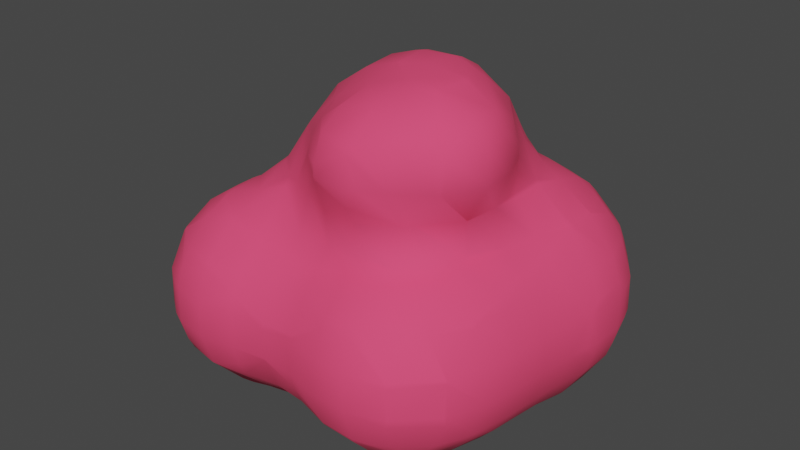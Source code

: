 # Source: Bush1.blend  (saved by Blender 2.90.8; exported with 4.5.12 LTS)
import bpy
from mathutils import Matrix  # noqa: F401  (used for matrix-valued properties, if any)

bpy.ops.wm.read_factory_settings(use_empty=True)
scene = bpy.context.scene
scene.name = 'Scene'

# ---- collections
col_collection = bpy.data.collections.new('Collection'); scene.collection.children.link(col_collection)
col_bush1 = bpy.data.collections.new('Bush1'); scene.collection.children.link(col_bush1)
col_face = bpy.data.collections.new('Face')  # instanced only; not linked into the scene

# ---- materials (node trees are filled in below, after node groups)
mat_bush = bpy.data.materials.new('Bush')
mat_bush.alpha_threshold = 0.0
mat_bush.use_transparent_shadow = False
mat_bush.line_color = (0.0, 0.0, 0.0, 1.0)

# ---- material node trees
mat_bush.use_nodes = True; mat_bush.node_tree.nodes.clear()
_N = mat_bush.node_tree.nodes; _L = mat_bush.node_tree.links
n0 = _N.new('ShaderNodeOutputMaterial'); n0.name = 'Material Output'; n0.location = (300, 300)
n1 = _N.new('ShaderNodeBsdfPrincipled'); n1.name = 'Principled BSDF'; n1.location = (10, 300)
n1.distribution = 'GGX'
n1.subsurface_method = 'BURLEY'
n1.inputs[0].default_value = (0.9647, 0.06301, 0.1651, 1.0)
n1.inputs[2].default_value = 0.9167
n1.inputs[3].default_value = 1.45
n1.inputs[27].default_value = (0.0, 0.0, 0.0, 1.0)
n1.inputs[28].default_value = 1.0
_L.new(n1.outputs[0], n0.inputs[0])
n0.is_active_output = True

# ---- world
world_world = bpy.data.worlds.new('World'); scene.world = world_world
world_world.use_nodes = True; world_world.node_tree.nodes.clear()
_N = world_world.node_tree.nodes; _L = world_world.node_tree.links
n0 = _N.new('ShaderNodeOutputWorld'); n0.name = 'World Output'; n0.location = (300, 300)
n1 = _N.new('ShaderNodeBackground'); n1.name = 'Background'; n1.location = (10, 300)
n1.inputs[0].default_value = (0.05088, 0.05088, 0.05088, 1.0)
_L.new(n1.outputs[0], n0.inputs[0])
n0.is_active_output = True
world_world.color = (0.05088, 0.05088, 0.05088)
world_world.use_sun_shadow = False
world_world.sun_shadow_jitter_overblur = 0.0

# ---- meshes
me_mesh = bpy.data.meshes.new('Mesh')
me_mesh.from_pydata([(0.6, 0.6, 2.796), (0.6, 0.8663, 2.6), (0.7398, 0.6, 2.6), (0.6, 0.2, 2.849), (0.7983, 0.2, 2.6), (0.6, -0.14, 2.6), (0.6, -0.1739, 2.2), (0.8234, 0.2, 2.2), (0.6, 0.2, 1.81), (0.7808, 0.6, 2.2), (0.6333, 0.6, 1.8), (0.6, 0.2279, 1.8), (0.6, 0.2, 1.438), (0.7582, 0.6, 1.4), (0.6548, 0.2, 1.4), (1.0, 0.2, 1.1), (1.0, 0.6, 1.178), (0.855, 1.0, 1.4), (1.0, 1.0, 1.265), (0.9875, 1.4, 1.4), (1.0, 1.4, 1.388), (0.6, 1.0, 1.757), (0.6, 1.4, 1.762), (0.6, 1.8, 1.672), (1.0, 1.8, 1.402), (1.0, 1.464, 1.4), (0.6, 2.2, 1.548), (0.8382, 2.2, 1.4), (1.0, 1.811, 1.4), (1.0, 2.2, 1.251), (0.6, 2.6, 1.253), (0.8729, 2.6, 1.0), (1.0, 2.472, 1.0), (0.6, 2.439, 1.4), (0.6, 2.783, 1.0), (0.6, 2.926, 0.6), (1.0, 2.66, 0.6), (1.0, 2.6, 0.7807), (0.6, 2.937, 0.2), (1.0, 2.674, 0.2), (0.6, 2.819, -0.2), (0.9222, 2.6, -0.2), (1.0, 2.6, -0.05063), (0.6, 2.6, -0.5235), (0.2, 2.676, -0.6), (0.4555, 2.6, -0.6), (0.2, 2.938, -0.2), (0.6, 2.523, -0.6), (0.2, 2.2, -0.9379), (0.6, 2.2, -0.8191), (0.2, 2.6, -0.6765), (0.2, 2.023, -1.0), (0.4205, 1.8, -1.0), (0.6, 1.8, -0.9366), (0.6, 1.4, -0.9255), (0.3816, 1.4, -1.0), (0.2, 1.4, -1.035), (0.2, 1.8, -1.046), (0.2, 1.221, -1.0), (-0.2, 1.4, -1.026), (-0.2, 1.268, -1.0), (-0.2, 1.0, -0.9537), (0.2, 1.0, -0.9636), (-0.2, 0.6, -0.9116), (0.2, 0.6, -0.9228), (-0.2, 0.2, -0.8741), (0.2, 0.2, -0.8852), (-0.2, -0.2, -0.8002), (0.2, -0.2, -0.8133), (-0.2, -0.6, -0.6398), (0.2, -0.6, -0.6545), (-0.2, -0.6603, -0.6), (0.2, -0.6826, -0.6), (-0.2, -1.0, -0.2298), (0.2, -1.0, -0.2548), (-0.2, -1.017, -0.2), (0.2, -1.032, -0.2), (-0.2, -1.142, 0.2), (0.2, -1.154, 0.2), (-0.2, -1.115, 0.6), (0.2, -1.128, 0.6), (-0.2, -1.0, 0.8834), (0.2, -1.0, 0.9088), (-0.2, -0.9244, 1.0), (0.2, -0.9401, 1.0), (-0.2, -0.6, 1.295), (0.2, -0.6, 1.307), (-0.2, -0.4652, 1.4), (0.2, -0.412, 1.4), (0.4649, -0.2, 1.4), (0.6, -0.2, 1.337), (0.6, -0.6, 1.145), (0.6, 0.04634, 1.4), (0.975, -0.2, 1.0), (0.7669, -0.6, 1.0), (0.6, -0.7638, 1.0), (-0.6, -0.6, 1.208), (-0.6, -0.4424, 1.4), (-1.0, -0.6, 1.193), (-1.0, -0.4405, 1.4), (-1.4, -0.6, 1.27), (-1.4, -0.4613, 1.4), (-1.4, -0.2, 1.711), (-1.24, -0.2, 1.8), (-1.0, -0.2907, 1.8), (-1.071, -0.2, 2.2), (-1.0, -0.2791, 2.2), (-1.4, -0.1415, 1.8), (-1.4, 0.1122, 2.2), (-0.616, -0.6, 2.2), (-0.6, -0.6, 2.144), (-0.6, -0.4853, 1.8), (-0.6, -0.6091, 2.2), (-0.2, -0.6558, 2.2), (-0.2, -0.6, 1.985), (-0.05131, -0.6, 2.2), (-1.8, -0.2, 1.553), (-1.8, -0.5033, 1.4), (-1.0, -0.7795, 1.0), (-1.4, -0.8724, 1.0), (-1.4, -1.0, 0.7695), (-1.0, -0.9859, 0.6), (-1.138, -1.0, 0.6), (-1.0, -1.0, 0.5292), (-1.4, -1.069, 0.2), (-1.4, -1.055, 0.6), (-1.0, -1.006, 0.2), (-1.4, -1.0, -0.04463), (-1.0, -1.0, 0.1697), (-1.0, -0.8548, -0.2), (-1.4, -0.923, -0.2), (-1.4, -0.6, -0.536), (-1.0, -0.6, -0.4676), (-0.6, -0.8982, -0.2), (-0.6, -0.6, -0.5152), (-0.6, -0.4508, -0.6), (-1.0, -0.3457, -0.6), (-1.0, -0.2, -0.6436), (-0.6, -0.2, -0.691), (-1.4, -0.2, -0.7066), (-1.4, -0.4888, -0.6), (-1.0, 0.2, -0.704), (-1.4, 0.2, -0.7961), (-1.0, 0.6, -0.7596), (-1.4, 0.6, -0.878), (-1.0, 1.0, -0.8417), (-1.4, 1.0, -0.9521), (-1.0, 1.4, -0.916), (-1.4, 1.4, -0.9854), (-1.0, 1.8, -0.8652), (-1.4, 1.8, -0.9005), (-1.0, 2.2, -0.6545), (-1.4, 2.2, -0.6316), (-1.0, 2.264, -0.6), (-1.4, 2.23, -0.6), (-1.0, 2.559, -0.2), (-1.4, 2.47, -0.2), (-1.0, 2.6, -0.0975), (-1.152, 2.6, 0.2), (-1.4, 2.536, 0.2), (-1.049, 2.6, 0.6), (-1.4, 2.455, 0.6), (-1.4, 2.2, 0.9749), (-1.0, 2.6, 0.6913), (-1.0, 2.425, 1.0), (-1.34, 2.2, 1.0), (-1.0, 2.2, 1.209), (-1.4, 1.8, 1.327), (-1.4, 2.173, 1.0), (-1.0, 2.029, 1.4), (-1.336, 1.8, 1.4), (-1.4, 1.756, 1.4), (-0.7897, 2.2, 1.4), (-1.8, 1.8, 1.152), (-1.8, 2.052, 1.0), (-2.2, 1.8, 1.081), (-2.2, 1.94, 1.0), (-2.2, 2.2, 0.7582), (-1.8, 2.2, 0.8623), (-2.2, 2.303, 0.6), (-1.8, 2.376, 0.6), (-2.2, 2.43, 0.2), (-1.8, 2.483, 0.2), (-2.2, 2.405, -0.2), (-1.8, 2.446, -0.2), (-2.2, 2.219, -0.6), (-1.8, 2.247, -0.6), (-2.2, 2.2, -0.624), (-1.8, 2.2, -0.6574), (-2.2, 1.8, -0.9484), (-1.8, 1.8, -0.9593), (-2.2, 1.669, -1.0), (-1.8, 1.696, -1.0), (-2.2, 1.4, -1.057), (-1.8, 1.4, -1.063), (-2.2, 1.0, -1.033), (-1.8, 1.0, -1.044), (-2.2, 0.8229, -1.0), (-1.8, 0.7245, -1.0), (-2.2, 0.6, -0.9549), (-1.8, 0.6, -0.9788), (-2.2, 0.2, -0.8528), (-1.8, 0.2, -0.8919), (-2.2, -0.2, -0.7265), (-1.8, -0.2, -0.7836), (-2.2, -0.4992, -0.6), (-1.996, -0.6, -0.6), (-1.8, -0.6, -0.6153), (-2.2, -0.6, -0.5409), (-2.2, -0.9285, -0.2), (-1.833, -1.0, -0.2), (-1.8, -1.0, -0.2014), (-1.8, -0.6232, -0.6), (-2.2, -1.0, -0.05809), (-2.2, -1.075, 0.2), (-1.8, -1.139, 0.2), (-1.8, -1.001, -0.2), (-2.2, -1.062, 0.6), (-1.8, -1.126, 0.6), (-2.2, -1.0, 0.7908), (-1.8, -1.0, 0.9319), (-2.2, -0.8827, 1.0), (-1.8, -0.9593, 1.0), (-2.2, -0.6, 1.272), (-1.8, -0.6, 1.347), (-2.2, -0.3314, 1.4), (-2.6, -0.2, 1.191), (-2.285, -0.2, 1.4), (-2.573, -0.6, 1.0), (-2.6, -0.5635, 1.0), (-2.2, -0.2, 1.435), (-2.317, 0.2, 1.4), (-2.2, 0.2, 1.458), (-2.243, 0.6, 1.4), (-2.2, 0.6, 1.426), (-2.6, 0.2, 1.222), (-2.6, 0.6, 1.193), (-2.6, 1.0, 1.137), (-2.2, 1.0, 1.339), (-2.2, 0.7383, 1.4), (-2.6, 1.4, 1.052), (-2.2, 1.4, 1.222), (-2.6, 1.576, 1.0), (-2.433, 1.8, 1.0), (-2.6, 1.8, 0.9016), (-3.0, 1.4, 0.6058), (-3.0, 1.418, 0.6), (-2.877, 1.8, 0.6), (-2.672, 1.4, 1.0), (-3.0, 1.8, 0.2905), (-3.0, 1.832, 0.2), (-2.699, 2.2, 0.2), (-2.6, 2.2, 0.448), (-2.6, 2.119, 0.6), (-3.0, 1.8, -0.1561), (-2.991, 1.8, -0.2), (-2.66, 2.2, -0.2), (-2.6, 2.2, -0.3181), (-2.783, 1.8, -0.6), (-2.6, 2.015, -0.6), (-2.6, 1.8, -0.7706), (-2.6, 2.243, -0.2), (-3.0, 1.4, -0.4644), (-2.917, 1.4, -0.6), (-3.0, 1.779, -0.2), (-3.0, 1.0, -0.423), (-2.889, 1.0, -0.6), (-3.0, 0.6, -0.2721), (-2.793, 0.6, -0.6), (-2.6, 0.6, -0.7731), (-2.6, 1.0, -0.8692), (-3.0, 0.4551, -0.2), (-2.943, 0.2, -0.2), (-2.655, 0.2, -0.6), (-3.0, 0.2, -0.02965), (-3.0, 0.0008462, 0.2), (-2.954, -0.2, 0.2), (-2.825, -0.2, -0.2), (-3.0, 0.2, 0.587), (-2.997, 0.2, 0.6), (-2.936, -0.2, 0.6), (-2.806, 0.2, 1.0), (-2.763, -0.2, 1.0), (-3.0, 0.6, 0.6725), (-2.802, 0.6, 1.0), (-3.0, 0.2298, 0.6), (-3.0, 1.0, 0.6706), (-2.763, 1.0, 1.0), (-3.029, 0.6, 0.6), (-3.034, 1.0, 0.6), (-3.095, 0.6, 0.2), (-3.129, 1.0, 0.2), (-3.03, 0.6, -0.2), (-3.088, 1.0, -0.2), (-3.1, 1.4, -0.2), (-3.125, 1.4, 0.2), (-3.017, 1.8, 0.2), (-3.003, 1.4, 0.6), (-2.6, -0.6, 0.9657), (-2.777, -0.6, 0.6), (-2.6, -0.8163, 0.6), (-2.792, -0.6, 0.2), (-2.626, -0.6, -0.2), (-2.6, -0.6, -0.2344), (-2.6, -0.2, -0.4884), (-2.6, -0.6327, -0.2), (-2.6, -0.833, 0.2), (-3.039, 0.2, 0.2), (-2.6, 0.07132, -0.6), (-2.6, 0.2, -0.6473), (-2.457, -0.2, -0.6), (-2.6, 2.271, 0.2), (-2.473, 2.2, 0.6), (-1.8, 1.4, 1.396), (-1.8, 1.395, 1.4), (-2.091, 1.0, 1.4), (-1.8, 1.0, 1.777), (-1.8, 0.9684, 1.8), (-1.853, 0.6, 1.8), (-1.8, 0.6, 1.906), (-1.8, 0.2884, 1.8), (-1.67, 0.6, 2.2), (-1.482, 0.2, 2.2), (-1.765, 0.2, 1.8), (-1.4, 0.2, 2.311), (-1.4, 0.6, 2.577), (-1.666, 1.0, 2.2), (-1.4, 1.0, 2.598), (-1.398, 1.0, 2.6), (-1.376, 0.6, 2.6), (-1.0, 0.6, 2.859), (-1.0, 1.0, 2.894), (-1.4, 1.4, 2.355), (-1.193, 1.4, 2.6), (-1.098, 0.2, 2.6), (-1.792, 1.0, 1.8), (-1.8, 0.2, 1.76), (-2.34, -1.0, 0.6), (-2.366, -1.0, 0.2), (-1.789, -1.0, -0.2), (-2.32, 1.0, -1.0), (-2.398, 1.4, -1.0), (-2.6, 1.4, -0.8988), (-1.586, 1.0, -1.0), (-1.471, 1.4, -1.0), (-2.264, 2.2, -0.6), (-1.0, 2.631, 0.6), (-0.6, 2.896, 0.6), (-0.6, 2.749, 1.0), (-0.8098, 2.6, 1.0), (-0.3204, 3.0, 0.6), (-0.2, 3.0, 0.7192), (-0.2, 2.895, 1.0), (-0.6, 2.6, 1.209), (-0.2, 2.6, 1.393), (-0.2, 2.593, 1.4), (-0.6, 2.391, 1.4), (-0.6, 2.2, 1.55), (-0.2, 2.2, 1.691), (-0.2, 2.104, 1.8), (-0.6, 2.065, 1.8), (-0.2, 1.886, 2.2), (-0.6, 1.915, 2.2), (-1.0, 1.8, 2.197), (-1.0, 1.918, 1.8), (-0.9976, 1.8, 2.2), (-0.6, 1.8, 2.44), (-1.0, 1.799, 2.2), (-1.4, 1.636, 1.8), (-1.196, 1.8, 1.8), (-1.4, 1.504, 2.2), (0.2, 2.2, 1.669), (0.2, 1.989, 1.8), (-0.1624, 2.6, 1.4), (0.2, 2.6, 1.406), (0.2, 2.606, 1.4), (0.2268, 2.6, 1.4), (0.2, 2.905, 1.0), (-0.6, 2.907, 0.2), (-0.3577, 3.0, 0.2), (-0.6, 2.787, -0.2), (-0.2, 2.928, -0.2), (-0.2, 3.0, 0.009069), (-0.6, 2.6, -0.4795), (-0.3939, 2.6, -0.6), (-0.2, 2.664, -0.6), (-0.2, 2.6, -0.6642), (-0.6, 2.2, -0.7905), (-0.2, 2.2, -0.9281), (-0.6, 2.48, -0.6), (-0.6, 1.8, -0.9229), (-0.356, 1.8, -1.0), (-0.2, 1.989, -1.0), (-0.2, 1.8, -1.036), (-0.3187, 1.4, -1.0), (-0.6, 1.4, -0.9285), (-0.9082, 2.6, -0.2), (-0.2, 3.037, 0.2), (0.2, 3.0, -0.02399), (0.2, 3.046, 0.2), (0.422, 3.0, 0.2), (-1.0, 2.666, 0.2), (-0.2, 3.027, 0.6), (0.2, 3.036, 0.6), (0.2, 3.0, 0.7523), (0.3841, 3.0, 0.6), (-1.659, -0.6, -0.6), (-0.331, -0.6, -0.6), (-0.6, -1.04, 0.2), (-0.6, -1.0, 0.02693), (-0.683, -1.0, 0.6), (-0.6, -0.806, 1.0), (-0.6, -1.0, 0.644), (-0.6, -1.014, 0.6), (0.5746, -1.0, 0.6), (0.6, -1.017, 0.2), (0.6, -1.0, 0.1099), (0.3308, -1.0, -0.2), (0.6268, -1.0, 0.2), (0.6, -1.0, 0.5402), (1.0, -0.635, 0.2), (1.0, -0.6, 0.08659), (0.879, -0.6, -0.2), (0.6, -0.8746, -0.2), (1.0, -0.3732, -0.2), (0.6, -0.6, -0.4919), (1.0, -0.2, -0.3038), (0.7191, -0.2, -0.6), (0.6, -0.4095, -0.6), (0.6, -0.2, -0.6774), (0.8352, 0.2, -0.6), (0.6, 0.2, -0.7593), (0.893, 0.6, -0.6), (0.6, 0.6, -0.8001), (0.9554, 1.0, -0.6), (0.6, 1.0, -0.8467), (1.0, 0.6, -0.4901), (1.0, 1.0, -0.5547), (1.189, 0.6, -0.2), (1.24, 1.0, -0.2), (1.302, 0.6, 0.2), (1.353, 1.0, 0.2), (1.4, 1.4, 0.03043), (1.323, 1.4, -0.2), (1.4, 1.247, 0.2), (1.4, 1.8, -0.01155), (1.335, 1.8, -0.2), (1.059, 1.4, -0.6), (1.073, 1.8, -0.6), (1.0, 1.4, -0.6593), (1.0, 1.8, -0.6732), (1.0, 1.183, -0.6), (1.0, 2.2, -0.5216), (1.0, 2.05, -0.6), (1.217, 2.2, -0.2), (1.0, 2.522, -0.2), (1.335, 2.2, 0.2), (1.073, 2.6, 0.2), (1.324, 2.2, 0.6), (1.06, 2.6, 0.6), (1.181, 2.2, 1.0), (1.4, 1.8, 0.7391), (1.301, 1.8, 1.0), (1.4, 1.971, 0.6), (1.4, 1.4, 0.7014), (1.29, 1.4, 1.0), (1.002, 1.8, 1.4), (1.4, 1.295, 0.6), (1.339, 1.0, 0.6), (1.193, 1.0, 1.0), (1.285, 0.6, 0.6), (1.129, 0.6, 1.0), (1.238, 0.2, 0.6), (1.072, 0.2, 1.0), (1.26, 0.2, 0.2), (1.0, -0.2, 0.9623), (1.0, -0.1179, 1.0), (1.158, -0.2, 0.6), (1.0, -0.5857, 0.6), (1.0, -0.6, 0.5645), (1.183, -0.2, 0.2), (1.022, -0.6, 0.2), (0.9918, -0.6, 0.6), (1.422, 1.4, 0.6), (1.432, 1.4, 0.2), (1.432, 1.8, 0.6), (1.442, 1.8, 0.2), (1.4, 2.012, 0.2), (0.922, 2.2, -0.6), (1.144, 0.2, -0.2), (1.061, -0.2, -0.2), (1.0, 0.2, -0.4286), (0.3955, -0.6, -0.6), (-0.2611, -1.0, -0.2), (-0.6, 0.2, -0.7569), (-0.6, 0.6, -0.7868), (-0.6, 1.0, -0.8474), (0.4089, 1.8, 1.8), (0.5766, 1.4, 1.8), (0.5924, 1.0, 1.8), (0.6, 1.0, 2.02), (0.6, 1.022, 2.2), (0.403, 1.4, 2.2), (0.6, 0.8715, 1.8), (0.6111, 1.0, 2.2), (0.592, 0.2, 1.8), (0.2797, -0.2, 1.8), (0.5722, -0.2, 2.2), (0.2, -0.2713, 1.8), (0.2, -0.466, 2.2), (0.2, -0.2, 2.806), (0.5207, -0.2, 2.6), (0.2, -0.3856, 2.6), (-0.2, -0.2, 2.866), (-0.2, -0.544, 2.6), (-0.6, 1.0, 3.022), (-0.6869, 1.0, 3.0), (-0.6, 1.097, 3.0), (-0.6, 0.6197, 3.0), (-0.2, 1.0, 3.045), (-0.2, 0.6, 3.059), (-0.5826, 0.6, 3.0), (-0.6, 0.6, 2.996), (-0.2, 0.3002, 3.0), (0.2, 0.6, 3.019), (0.2, 0.267, 3.0), (0.2543, 0.6, 3.0), (0.2, 0.7113, 3.0), (-0.6, -0.2, 2.794), (-0.6, -0.481, 2.6), (-0.6, 0.2, 2.888), (-0.2, 0.2, 2.982), (-0.8588, -0.2, 2.6), (-0.2, -0.5164, 1.8), (0.2, 1.8, 2.0), (-0.2, 1.4, 2.849), (-0.2, 1.641, 2.6), (0.1967, 1.4, 2.6), (0.6, 1.0, 2.327), (0.2, 0.2, 2.988), (-0.6, 1.4, 2.877), (-0.6, 1.697, 2.6), (-0.2, 1.8, 2.359), (-0.2, 1.133, 3.0), (-1.0, 1.4, 2.745), (-1.0, 1.563, 2.6), (0.006884, 1.8, 2.2), (-0.01358, 1.0, 3.0), (-0.6, -0.6, 2.336), (-0.2, -0.6, 2.501), (-1.602, 1.4, 1.8), (-1.796, 1.4, 1.4), (-1.485, 1.4, 2.2), (-1.0, 0.2, 2.678), (-1.0, 0.05071, 2.6), (0.2, 1.0, 2.909), (0.2, 1.397, 2.6), (0.5152, 1.0, 2.6), (0.2, 1.4, 2.596), (0.2, 1.655, 2.2), (-1.0, -0.2, 2.382), (0.6, -0.9863, 0.6)], [], [(2, 1, 0), (4, 2, 0, 3), (5, 4, 3), (7, 4, 5, 6), (7, 6, 8), (10, 9, 7, 8), (11, 10, 8), (13, 10, 11, 12), (14, 13, 12), (16, 13, 14, 15), (18, 17, 13, 16), (20, 19, 17, 18), (17, 19, 22, 21), (25, 24, 23, 22), (19, 25, 22), (28, 27, 26, 23), (24, 28, 23), (27, 28, 29), (29, 32, 31, 30), (33, 27, 29, 30), (31, 34, 30), (31, 37, 36, 35), (34, 31, 35), (35, 36, 39, 38), (39, 42, 41, 40), (38, 39, 40), (40, 41, 43), (40, 43, 45, 44), (46, 40, 44), (47, 45, 43), (45, 47, 49, 48), (50, 45, 48), (53, 52, 51, 48), (49, 53, 48), (55, 52, 53, 54), (57, 52, 55, 56), (55, 58, 56), (56, 58, 60, 59), (60, 58, 62, 61), (61, 62, 64, 63), (63, 64, 66, 65), (65, 66, 68, 67), (67, 68, 70, 69), (70, 72, 71, 69), (71, 72, 74, 73), (74, 76, 75, 73), (76, 78, 77, 75), (78, 80, 79, 77), (79, 80, 82, 81), (82, 84, 83, 81), (83, 84, 86, 85), (86, 88, 87, 85), (90, 89, 88, 86), (91, 90, 86), (92, 89, 90), (94, 93, 90, 91), (95, 94, 91), (85, 87, 97, 96), (96, 97, 99, 98), (98, 99, 101, 100), (99, 104, 103, 102), (101, 99, 102), (106, 105, 103, 104), (103, 105, 108, 107), (110, 109, 106, 104), (111, 110, 104), (112, 109, 110), (114, 113, 112, 110), (115, 113, 114), (117, 101, 102, 116), (119, 118, 98, 100), (121, 118, 119, 120), (122, 121, 120), (121, 122, 123), (123, 122, 125, 124), (126, 123, 124), (128, 126, 124, 127), (130, 129, 128, 127), (132, 129, 130, 131), (134, 133, 129, 132), (136, 135, 134, 132), (138, 135, 136, 137), (137, 136, 140, 139), (142, 141, 137, 139), (144, 143, 141, 142), (146, 145, 143, 144), (148, 147, 145, 146), (150, 149, 147, 148), (152, 151, 149, 150), (154, 153, 151, 152), (156, 155, 153, 154), (158, 157, 155, 156), (159, 158, 156), (161, 160, 158, 159), (163, 160, 161, 162), (165, 164, 163, 162), (164, 165, 166), (166, 165, 168, 167), (170, 169, 166, 167), (171, 170, 167), (169, 172, 166), (167, 168, 174, 173), (173, 174, 176, 175), (176, 174, 178, 177), (178, 180, 179, 177), (179, 180, 182, 181), (181, 182, 184, 183), (183, 184, 186, 185), (185, 186, 188, 187), (187, 188, 190, 189), (190, 192, 191, 189), (191, 192, 194, 193), (193, 194, 196, 195), (196, 198, 197, 195), (197, 198, 200, 199), (199, 200, 202, 201), (201, 202, 204, 203), (207, 206, 205, 203), (204, 207, 203), (205, 206, 208), (211, 210, 209, 208), (206, 212, 211, 208), (209, 210, 213), (216, 215, 214, 213), (210, 216, 213), (215, 218, 217, 214), (217, 218, 220, 219), (220, 222, 221, 219), (221, 222, 224, 223), (224, 117, 225, 223), (223, 225, 227, 226), (229, 228, 223, 226), (227, 225, 230), (232, 231, 227, 230), (234, 233, 231, 232), (231, 233, 236, 235), (239, 238, 237, 236), (233, 239, 236), (238, 241, 240, 237), (175, 243, 242, 240), (241, 175, 240), (242, 243, 244), (244, 247, 246, 245), (248, 242, 244, 245), (246, 247, 249), (252, 251, 250, 249), (247, 253, 252, 249), (251, 256, 255, 254), (250, 251, 254), (258, 255, 256, 257), (259, 258, 257), (258, 259, 260), (256, 261, 257), (255, 258, 263, 262), (264, 255, 262), (262, 263, 266, 265), (265, 266, 268, 267), (268, 266, 270, 269), (273, 272, 271, 267), (268, 273, 267), (271, 272, 274), (277, 276, 275, 274), (272, 277, 274), (276, 280, 279, 278), (275, 276, 278), (282, 281, 279, 280), (235, 281, 282, 226), (279, 281, 284, 283), (285, 279, 283), (284, 287, 286, 283), (286, 289, 288, 283), (288, 289, 291, 290), (290, 291, 293, 292), (291, 295, 294, 293), (294, 295, 296, 254), (264, 294, 254), (289, 297, 295, 291), (245, 297, 289, 286), (288, 285, 283), (282, 280, 299, 298), (229, 282, 298), (299, 300, 298), (279, 285, 278), (299, 280, 276, 301), (301, 276, 277, 302), (302, 277, 304, 303), (305, 302, 303), (306, 301, 302, 305), (275, 307, 274), (290, 292, 271, 274), (307, 290, 274), (272, 273, 308, 304), (277, 272, 304), (308, 273, 309), (308, 310, 304), (271, 292, 267), (292, 293, 265, 267), (293, 294, 262, 265), (294, 264, 262), (256, 251, 311, 261), (255, 264, 254), (296, 250, 254), (253, 312, 252), (250, 296, 249), (253, 247, 244), (287, 248, 245, 286), (246, 297, 245), (314, 313, 241, 238), (315, 314, 238), (314, 315, 316), (316, 315, 239, 234), (318, 317, 316, 234), (317, 318, 319), (318, 320, 319), (323, 322, 321, 319), (320, 323, 319), (325, 321, 322, 324), (327, 326, 321, 325), (329, 328, 327, 325), (331, 328, 329, 330), (328, 333, 332, 327), (334, 329, 325, 324), (317, 335, 316), (239, 315, 238), (237, 287, 284, 236), (320, 318, 234, 232), (336, 320, 232), (116, 336, 232, 230), (227, 231, 235, 226), (282, 229, 226), (228, 221, 223), (219, 221, 228, 298), (300, 337, 219, 298), (218, 125, 120, 220), (337, 217, 219), (217, 337, 338, 214), (214, 338, 213), (216, 210, 211), (339, 216, 211), (208, 209, 305, 303), (212, 206, 207), (205, 310, 203), (203, 310, 308, 309), (201, 203, 309), (269, 199, 201, 309), (340, 197, 199, 269), (270, 340, 269), (342, 341, 340, 270), (343, 198, 196), (197, 340, 195), (194, 344, 343, 196), (340, 341, 193, 195), (341, 191, 193), (189, 191, 341, 342), (260, 189, 342), (345, 187, 189, 260), (259, 345, 260), (345, 185, 187), (183, 185, 345, 257), (261, 183, 257), (311, 181, 183, 261), (179, 181, 311, 252), (312, 179, 252), (179, 312, 177), (313, 173, 175, 241), (176, 243, 175), (346, 160, 163), (348, 347, 346, 163), (349, 348, 163), (352, 351, 350, 347), (348, 352, 347), (354, 352, 348, 353), (356, 355, 354, 353), (358, 355, 356, 357), (360, 359, 358, 357), (362, 361, 359, 360), (362, 360, 364, 363), (365, 362, 363), (362, 365, 366), (367, 365, 363), (367, 363, 369, 368), (370, 367, 368), (364, 369, 363), (359, 372, 371, 358), (374, 373, 355, 358), (371, 374, 358), (375, 373, 374), (376, 375, 374), (33, 376, 374, 371), (26, 33, 371), (356, 172, 357), (355, 373, 354), (375, 377, 352, 354), (373, 375, 354), (347, 350, 379, 378), (379, 382, 381, 380), (378, 379, 380), (381, 385, 384, 383), (380, 381, 383), (384, 385, 386), (384, 386, 388, 387), (389, 384, 387), (388, 392, 391, 390), (387, 388, 390), (391, 392, 393), (394, 391, 393, 59), (392, 51, 57, 393), (390, 391, 394, 395), (385, 44, 50, 386), (396, 380, 383), (379, 397, 382), (397, 399, 398, 382), (399, 400, 398), (398, 46, 381, 382), (378, 380, 396, 157), (401, 378, 157), (379, 350, 402, 397), (402, 350, 351), (404, 403, 402, 351), (405, 403, 404), (352, 377, 404, 351), (168, 165, 162), (164, 349, 163), (162, 161, 180, 178), (158, 160, 346, 401), (158, 401, 157), (396, 155, 157), (182, 159, 156, 184), (396, 383, 389, 153), (155, 396, 153), (184, 156, 154, 186), (188, 152, 150, 190), (148, 344, 192, 190), (150, 148, 190), (343, 344, 148, 146), (343, 146, 144, 200), (198, 343, 200), (202, 142, 139, 204), (139, 140, 406, 207), (204, 139, 207), (406, 140, 131), (135, 407, 134), (131, 130, 339, 211), (212, 406, 131, 211), (339, 130, 127), (409, 408, 126, 128), (127, 124, 215, 216), (339, 127, 216), (410, 121, 123), (125, 122, 120), (412, 411, 118, 121), (410, 412, 121), (410, 413, 412), (120, 119, 222, 220), (100, 101, 117, 224), (84, 95, 91, 86), (411, 83, 85, 96), (80, 414, 82), (413, 79, 81, 412), (416, 415, 78, 76), (417, 416, 76), (418, 415, 416), (415, 418, 419), (421, 420, 418, 416), (423, 422, 421, 416), (422, 424, 421), (426, 424, 422, 425), (428, 427, 426, 425), (427, 428, 429), (431, 430, 427, 429), (433, 432, 430, 431), (435, 434, 432, 433), (432, 434, 437, 436), (437, 439, 438, 436), (439, 441, 440, 438), (441, 439, 443, 442), (444, 441, 442), (443, 446, 445, 442), (448, 446, 443, 447), (450, 448, 447, 449), (447, 451, 449), (446, 448, 453, 452), (454, 446, 452), (455, 454, 452), (456, 454, 455, 42), (457, 456, 42), (457, 459, 458, 456), (460, 458, 459, 37), (32, 460, 37), (458, 460, 462, 461), (463, 458, 461), (461, 462, 465, 464), (462, 466, 25, 20), (465, 462, 20), (469, 468, 467, 464), (465, 469, 464), (468, 469, 471, 470), (470, 471, 473, 472), (440, 470, 472, 474), (472, 473, 476, 475), (477, 472, 475), (476, 473, 15), (478, 477, 475), (480, 477, 478, 479), (481, 480, 479), (420, 481, 479), (478, 482, 479), (467, 483, 464), (484, 483, 467, 444), (486, 485, 483, 484), (483, 485, 461, 464), (485, 463, 461), (456, 458, 463, 487), (453, 488, 452), (454, 456, 487, 445), (446, 454, 445), (487, 486, 445), (445, 486, 484, 442), (484, 444, 442), (438, 440, 474, 489), (489, 474, 480, 490), (491, 489, 490, 426), (447, 443, 439, 437), (451, 447, 437), (436, 438, 489, 491), (449, 451, 434, 435), (54, 449, 435), (490, 424, 426), (492, 428, 425), (490, 480, 481, 421), (424, 490, 421), (481, 420, 421), (75, 77, 408, 409), (493, 75, 409), (133, 493, 409), (417, 76, 74), (75, 493, 73), (492, 72, 70), (71, 407, 69), (429, 428, 492, 70), (68, 429, 70), (69, 407, 135, 138), (67, 69, 138), (494, 65, 67, 138), (64, 433, 431, 66), (495, 63, 65, 494), (496, 61, 63, 495), (394, 60, 61, 496), (395, 394, 496), (60, 394, 59), (393, 57, 56, 59), (55, 54, 435, 62), (58, 55, 62), (53, 450, 449, 54), (488, 453, 450, 53), (49, 488, 53), (48, 51, 392, 388), (47, 488, 49), (386, 50, 48, 388), (381, 46, 44, 385), (455, 41, 42), (39, 457, 42), (38, 40, 46, 398), (400, 38, 398), (400, 405, 35, 38), (459, 36, 37), (34, 35, 405, 404), (377, 34, 404), (460, 32, 29), (376, 33, 30), (466, 28, 24), (497, 23, 26, 371), (372, 497, 371), (25, 466, 24), (23, 497, 498, 22), (22, 498, 499, 21), (498, 502, 501, 500), (499, 498, 500), (503, 499, 500), (501, 504, 500), (499, 503, 21), (25, 19, 20), (469, 465, 20, 18), (15, 14, 92, 90), (93, 476, 15, 90), (473, 471, 16, 15), (92, 14, 12), (11, 505, 12), (9, 10, 503, 500), (504, 9, 500), (9, 2, 4, 7), (505, 11, 8), (507, 506, 505, 8), (6, 507, 8), (506, 507, 509, 508), (512, 511, 510), (514, 512, 510, 513), (89, 506, 508, 88), (517, 516, 515), (516, 518, 515), (521, 520, 519, 515), (518, 521, 515), (521, 518, 522), (521, 523, 520), (523, 525, 524, 520), (525, 526, 524), (526, 527, 524), (529, 514, 513, 528), (513, 531, 530, 528), (532, 529, 528), (87, 533, 111, 97), (31, 32, 37), (36, 459, 457, 39), (452, 488, 47, 43), (41, 455, 452, 43), (466, 462, 460, 29), (28, 466, 29), (463, 485, 486, 487), (453, 448, 450), (434, 451, 437), (376, 30, 34, 377), (375, 376, 377), (403, 405, 400, 399), (44, 45, 50), (497, 372, 534), (51, 52, 57), (507, 511, 512, 509), (348, 349, 353), (346, 347, 378, 401), (384, 389, 383), (170, 369, 364, 169), (151, 387, 390, 149), (338, 337, 300, 306), (537, 536, 535), (504, 501, 538), (467, 468, 441, 444), (539, 525, 523, 531), (94, 482, 478, 475), (93, 94, 475), (535, 536, 541, 540), (541, 536, 542, 366), (517, 543, 535, 540), (540, 541, 545, 544), (542, 361, 362, 366), (546, 361, 542), (519, 543, 517, 515), (547, 543, 519), (523, 521, 522, 530), (531, 523, 530), (112, 113, 549, 548), (545, 333, 544), (368, 369, 170, 171), (551, 550, 368, 171), (544, 333, 328, 331), (332, 552, 326, 327), (370, 552, 332), (330, 329, 334, 553), (334, 554, 553), (322, 108, 324), (557, 556, 555), (538, 501, 502, 558), (556, 557, 538, 558), (502, 559, 558), (557, 1, 538), (537, 556, 558), (555, 556, 537, 535), (543, 547, 555, 535), (547, 527, 555), (517, 540, 544, 331), (516, 517, 331), (545, 367, 370, 332), (333, 545, 332), (105, 106, 560), (0, 526, 525, 539), (3, 0, 539), (2, 9, 504, 538), (1, 2, 538), (5, 3, 539, 510), (511, 5, 510), (5, 511, 507, 6), (506, 89, 92, 12), (505, 506, 12), (527, 547, 519, 520), (524, 527, 520), (510, 539, 531, 513), (113, 115, 549), (530, 522, 330, 553), (532, 528, 530, 553), (554, 532, 553), (532, 554, 560), (560, 554, 334, 324), (108, 105, 560, 324), (549, 514, 529, 548), (109, 112, 548), (111, 533, 114, 110), (558, 559, 546, 542), (536, 537, 558, 542), (546, 559, 534), (27, 33, 26), (0, 1, 557, 555), (527, 526, 0, 555), (10, 13, 17, 21), (503, 10, 21), (509, 512, 514, 549), (115, 509, 549), (88, 508, 533, 87), (417, 423, 416), (541, 366, 365, 367), (545, 541, 367), (360, 357, 172, 169), (364, 360, 169), (518, 516, 331, 330), (522, 518, 330), (548, 529, 532, 560), (106, 109, 548, 560), (97, 111, 104, 99), (129, 133, 409, 128), (326, 552, 550, 335), (550, 551, 314, 316), (335, 550, 316), (326, 335, 317, 319), (321, 326, 319), (239, 233, 234), (108, 322, 323, 107), (225, 117, 116, 230), (213, 338, 306, 305), (209, 213, 305), (471, 469, 18, 16), (441, 468, 470, 440), (430, 432, 436, 491), (476, 93, 475), (474, 472, 477, 480), (427, 430, 491, 426), (482, 94, 95, 561), (479, 482, 561, 419), (418, 420, 479, 419), (561, 414, 419), (422, 423, 425), (502, 498, 497, 534), (559, 502, 534), (62, 435, 433, 64), (66, 431, 429, 68), (561, 95, 84, 82), (414, 561, 82), (419, 414, 80, 78), (415, 419, 78), (425, 423, 417, 74), (72, 492, 425, 74), (550, 552, 370, 368), (145, 496, 495, 143), (103, 107, 102), (141, 494, 138, 137), (81, 83, 411, 412), (408, 413, 410, 123), (126, 408, 123), (73, 493, 133, 134), (407, 71, 73, 134), (353, 349, 164, 166), (172, 356, 353, 166), (402, 403, 399, 397), (153, 389, 387, 151), (149, 390, 395, 147), (508, 509, 115, 114), (533, 508, 114), (174, 168, 162, 178), (180, 161, 159, 182), (186, 154, 152, 188), (171, 167, 173, 313), (551, 171, 313), (107, 323, 336, 116), (102, 107, 116), (177, 312, 253, 244), (243, 176, 177, 244), (311, 251, 252), (345, 259, 257), (242, 248, 240), (263, 258, 260, 342), (307, 275, 278), (546, 534, 372, 359), (361, 546, 359), (147, 395, 496, 145), (143, 495, 494, 141), (118, 411, 96, 98), (77, 79, 413, 408), (140, 136, 132, 131), (314, 551, 313), (192, 344, 194), (323, 320, 336), (200, 144, 142, 202), (222, 119, 100, 224), (124, 125, 218, 215), (406, 212, 207), (240, 248, 287, 237), (295, 297, 246, 249), (296, 295, 249), (266, 263, 342, 270), (236, 284, 281, 235), (288, 290, 307, 278), (285, 288, 278), (273, 268, 269, 309), (228, 229, 298), (300, 299, 301, 306), (310, 205, 208, 303), (304, 310, 303)])
me_mesh.polygons.foreach_set('use_smooth', [True] * 704)
me_mesh.materials.append(mat_bush)
me_mesh.use_remesh_fix_poles = True
me_mesh.use_remesh_preserve_attributes = False
me_mesh.use_mirror_vertex_groups = False
me_mesh.update()

# ---- objects
ob_bush1 = bpy.data.objects.new('Bush1', me_mesh)
ob_face = bpy.data.objects.new('Face', None)

# ---- transforms, parenting, visibility, modifiers, constraints
ob_bush1.location = (0.4857, -5.908e-08, 0.4397)
ob_bush1.lineart.crease_threshold = 0.0
ob_face.location = (-0.3763, -1.105, 1.599)
ob_face.rotation_euler = (-0.413, -8.911e-17, 1.867e-17)
ob_face.instance_type = 'COLLECTION'
ob_face.lineart.crease_threshold = 0.0
ob_face.instance_collection = col_face

# ---- collection membership
col_bush1.objects.link(ob_bush1)
col_bush1.objects.link(ob_face)

# ---- scene / render settings (as saved in the file)
scene.frame_start = 1; scene.frame_end = 250; scene.frame_set(1)
scene.render.engine = 'BLENDER_EEVEE_NEXT'
scene.cycles.use_denoising = False
scene.cycles.samples = 128
scene.cycles.sampling_pattern = 'TABULATED_SOBOL'
scene.cycles.use_adaptive_sampling = False
scene.cycles.use_light_tree = False
scene.view_settings.view_transform = 'Filmic'
bpy.context.view_layer.update()

# ---- added for rendering (the .blend has no active camera and no usable light): camera, sun
cam_auto = bpy.data.cameras.new('AutoCamera')
cam_auto.lens = 50.0
cam_auto.sensor_width = 36.0
cam_auto.clip_end = 1000.0
ob_auto_camera = bpy.data.objects.new('AutoCamera', cam_auto)
scene.collection.objects.link(ob_auto_camera)
ob_auto_camera.location = (6.53689, -7.32768, 6.95385)
ob_auto_camera.rotation_euler = (1.09748, -7.21219e-08, 0.694738)
scene.camera = ob_auto_camera
light_auto_sun = bpy.data.lights.new('AutoSun', 'SUN')
light_auto_sun.energy = 3.0
light_auto_sun.angle = 0.0523599
ob_auto_sun = bpy.data.objects.new('AutoSun', light_auto_sun)
scene.collection.objects.link(ob_auto_sun)
ob_auto_sun.rotation_euler = (0.872665, 0.174533, 0.523599)
bpy.context.view_layer.update()
